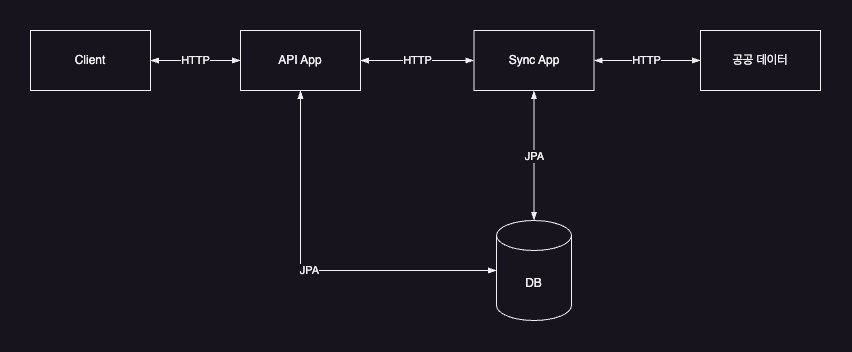

The diagram above was exported from draw.io. Its source (the exported page's mxGraphModel, read from the mxfile embedded in the PNG):
<mxGraphModel dx="1134" dy="820" grid="1" gridSize="10" guides="1" tooltips="1" connect="1" arrows="1" fold="1" page="1" pageScale="1" pageWidth="827" pageHeight="1169" math="0" shadow="0">
  <root>
    <mxCell id="0" />
    <mxCell id="1" parent="0" />
    <mxCell id="1577iIJya2z4K3eB-LgW-1" value="API App" style="rounded=0;whiteSpace=wrap;html=1;" vertex="1" parent="1">
      <mxGeometry x="290" y="220" width="120" height="60" as="geometry" />
    </mxCell>
    <mxCell id="1577iIJya2z4K3eB-LgW-2" value="Sync App" style="rounded=0;whiteSpace=wrap;html=1;" vertex="1" parent="1">
      <mxGeometry x="523.5" y="220" width="120" height="60" as="geometry" />
    </mxCell>
    <mxCell id="1577iIJya2z4K3eB-LgW-3" value="DB" style="shape=cylinder3;whiteSpace=wrap;html=1;boundedLbl=1;backgroundOutline=1;size=15;" vertex="1" parent="1">
      <mxGeometry x="546" y="410" width="75" height="100" as="geometry" />
    </mxCell>
    <mxCell id="1577iIJya2z4K3eB-LgW-4" value="공공 데이터" style="rounded=0;whiteSpace=wrap;html=1;" vertex="1" parent="1">
      <mxGeometry x="750" y="220" width="120" height="60" as="geometry" />
    </mxCell>
    <mxCell id="1577iIJya2z4K3eB-LgW-5" value="JPA" style="edgeStyle=orthogonalEdgeStyle;rounded=0;orthogonalLoop=1;jettySize=auto;html=1;exitX=0.5;exitY=1;exitDx=0;exitDy=0;entryX=0;entryY=0.5;entryDx=0;entryDy=0;entryPerimeter=0;startArrow=blockThin;startFill=1;endArrow=blockThin;endFill=1;" edge="1" parent="1" source="1577iIJya2z4K3eB-LgW-1" target="1577iIJya2z4K3eB-LgW-3">
      <mxGeometry relative="1" as="geometry" />
    </mxCell>
    <mxCell id="1577iIJya2z4K3eB-LgW-6" value="HTTP" style="edgeStyle=orthogonalEdgeStyle;rounded=0;orthogonalLoop=1;jettySize=auto;html=1;exitX=1;exitY=0.5;exitDx=0;exitDy=0;startArrow=blockThin;startFill=1;endArrow=blockThin;endFill=1;entryX=0;entryY=0.5;entryDx=0;entryDy=0;" edge="1" parent="1" source="1577iIJya2z4K3eB-LgW-1" target="1577iIJya2z4K3eB-LgW-2">
      <mxGeometry relative="1" as="geometry">
        <mxPoint x="360" y="290" as="sourcePoint" />
        <mxPoint x="460" y="350" as="targetPoint" />
      </mxGeometry>
    </mxCell>
    <mxCell id="1577iIJya2z4K3eB-LgW-7" value="HTTP" style="edgeStyle=orthogonalEdgeStyle;rounded=0;orthogonalLoop=1;jettySize=auto;html=1;exitX=1;exitY=0.5;exitDx=0;exitDy=0;startArrow=blockThin;startFill=1;endArrow=blockThin;endFill=1;entryX=0;entryY=0.5;entryDx=0;entryDy=0;" edge="1" parent="1" source="1577iIJya2z4K3eB-LgW-2" target="1577iIJya2z4K3eB-LgW-4">
      <mxGeometry relative="1" as="geometry">
        <mxPoint x="420" y="260" as="sourcePoint" />
        <mxPoint x="534" y="260" as="targetPoint" />
      </mxGeometry>
    </mxCell>
    <mxCell id="1577iIJya2z4K3eB-LgW-8" value="JPA" style="edgeStyle=orthogonalEdgeStyle;rounded=0;orthogonalLoop=1;jettySize=auto;html=1;exitX=0.5;exitY=1;exitDx=0;exitDy=0;startArrow=blockThin;startFill=1;endArrow=blockThin;endFill=1;entryX=0.5;entryY=0;entryDx=0;entryDy=0;entryPerimeter=0;" edge="1" parent="1" source="1577iIJya2z4K3eB-LgW-2" target="1577iIJya2z4K3eB-LgW-3">
      <mxGeometry relative="1" as="geometry">
        <mxPoint x="420" y="260" as="sourcePoint" />
        <mxPoint x="534" y="260" as="targetPoint" />
      </mxGeometry>
    </mxCell>
    <mxCell id="1577iIJya2z4K3eB-LgW-9" value="Client" style="rounded=0;whiteSpace=wrap;html=1;" vertex="1" parent="1">
      <mxGeometry x="80" y="220" width="120" height="60" as="geometry" />
    </mxCell>
    <mxCell id="1577iIJya2z4K3eB-LgW-10" value="HTTP" style="edgeStyle=orthogonalEdgeStyle;rounded=0;orthogonalLoop=1;jettySize=auto;html=1;exitX=1;exitY=0.5;exitDx=0;exitDy=0;startArrow=blockThin;startFill=1;endArrow=blockThin;endFill=1;" edge="1" parent="1" source="1577iIJya2z4K3eB-LgW-9">
      <mxGeometry relative="1" as="geometry">
        <mxPoint x="190" y="360" as="sourcePoint" />
        <mxPoint x="290" y="250" as="targetPoint" />
      </mxGeometry>
    </mxCell>
  </root>
</mxGraphModel>